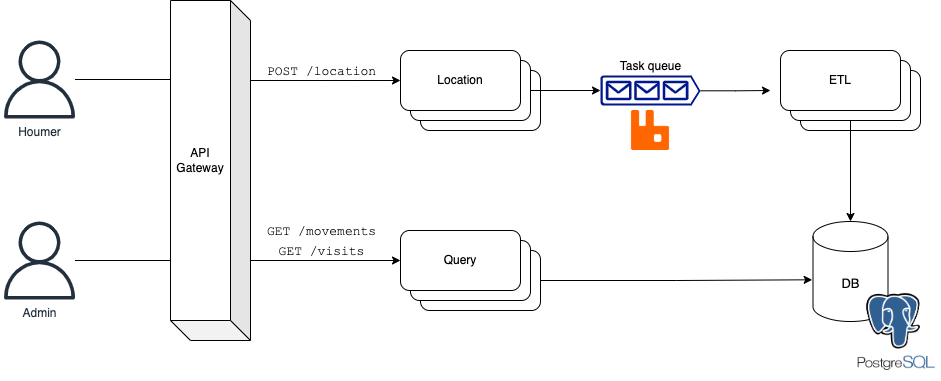

The diagram above was exported from draw.io. Its source (the exported page's mxGraphModel, read from the mxfile embedded in the PNG):
<mxGraphModel dx="1799" dy="1044" grid="1" gridSize="10" guides="1" tooltips="1" connect="1" arrows="1" fold="1" page="1" pageScale="1" pageWidth="850" pageHeight="1100" math="0" shadow="0">
  <root>
    <mxCell id="0" />
    <mxCell id="1" parent="0" />
    <mxCell id="IbO9mUo9NPzPFUsQLdtX-180" value="" style="group" vertex="1" connectable="0" parent="1">
      <mxGeometry x="440" y="140" width="140" height="80" as="geometry" />
    </mxCell>
    <mxCell id="IbO9mUo9NPzPFUsQLdtX-179" value="Location" style="rounded=1;whiteSpace=wrap;html=1;" vertex="1" parent="IbO9mUo9NPzPFUsQLdtX-180">
      <mxGeometry x="20" y="20" width="120" height="60" as="geometry" />
    </mxCell>
    <mxCell id="IbO9mUo9NPzPFUsQLdtX-178" value="Location" style="rounded=1;whiteSpace=wrap;html=1;" vertex="1" parent="IbO9mUo9NPzPFUsQLdtX-180">
      <mxGeometry x="10" y="10" width="120" height="60" as="geometry" />
    </mxCell>
    <mxCell id="IbO9mUo9NPzPFUsQLdtX-177" value="Location" style="rounded=1;whiteSpace=wrap;html=1;" vertex="1" parent="IbO9mUo9NPzPFUsQLdtX-180">
      <mxGeometry width="120" height="60" as="geometry" />
    </mxCell>
    <mxCell id="IbO9mUo9NPzPFUsQLdtX-181" value="" style="group" vertex="1" connectable="0" parent="1">
      <mxGeometry x="820" y="140" width="140" height="80" as="geometry" />
    </mxCell>
    <mxCell id="IbO9mUo9NPzPFUsQLdtX-182" value="Location" style="rounded=1;whiteSpace=wrap;html=1;" vertex="1" parent="IbO9mUo9NPzPFUsQLdtX-181">
      <mxGeometry x="20" y="20" width="120" height="60" as="geometry" />
    </mxCell>
    <mxCell id="IbO9mUo9NPzPFUsQLdtX-183" value="Location" style="rounded=1;whiteSpace=wrap;html=1;" vertex="1" parent="IbO9mUo9NPzPFUsQLdtX-181">
      <mxGeometry x="10" y="10" width="120" height="60" as="geometry" />
    </mxCell>
    <mxCell id="IbO9mUo9NPzPFUsQLdtX-184" value="ETL" style="rounded=1;whiteSpace=wrap;html=1;" vertex="1" parent="IbO9mUo9NPzPFUsQLdtX-181">
      <mxGeometry width="120" height="60" as="geometry" />
    </mxCell>
    <mxCell id="IbO9mUo9NPzPFUsQLdtX-189" style="edgeStyle=orthogonalEdgeStyle;rounded=0;orthogonalLoop=1;jettySize=auto;html=1;exitX=1;exitY=0.51;exitDx=0;exitDy=0;exitPerimeter=0;" edge="1" parent="1" source="IbO9mUo9NPzPFUsQLdtX-185">
      <mxGeometry relative="1" as="geometry">
        <mxPoint x="810" y="180" as="targetPoint" />
      </mxGeometry>
    </mxCell>
    <mxCell id="IbO9mUo9NPzPFUsQLdtX-185" value="Task queue" style="sketch=0;aspect=fixed;pointerEvents=1;shadow=0;dashed=0;html=1;strokeColor=none;labelPosition=center;verticalLabelPosition=top;verticalAlign=bottom;align=center;fillColor=#00188D;shape=mxgraph.azure.queue_generic" vertex="1" parent="1">
      <mxGeometry x="640" y="165" width="100" height="30" as="geometry" />
    </mxCell>
    <mxCell id="IbO9mUo9NPzPFUsQLdtX-188" style="edgeStyle=orthogonalEdgeStyle;rounded=0;orthogonalLoop=1;jettySize=auto;html=1;exitX=1;exitY=0.5;exitDx=0;exitDy=0;entryX=0;entryY=0.5;entryDx=0;entryDy=0;entryPerimeter=0;" edge="1" parent="1" source="IbO9mUo9NPzPFUsQLdtX-178" target="IbO9mUo9NPzPFUsQLdtX-185">
      <mxGeometry relative="1" as="geometry" />
    </mxCell>
    <mxCell id="IbO9mUo9NPzPFUsQLdtX-193" style="edgeStyle=orthogonalEdgeStyle;rounded=0;orthogonalLoop=1;jettySize=auto;html=1;entryX=0;entryY=0.5;entryDx=0;entryDy=0;" edge="1" parent="1" source="IbO9mUo9NPzPFUsQLdtX-190" target="IbO9mUo9NPzPFUsQLdtX-177">
      <mxGeometry relative="1" as="geometry" />
    </mxCell>
    <mxCell id="IbO9mUo9NPzPFUsQLdtX-194" value="&lt;font style=&quot;font-size: 13px;&quot;&gt;POST /location&lt;/font&gt;" style="edgeLabel;html=1;align=center;verticalAlign=middle;resizable=0;points=[];fontFamily=Courier New;" vertex="1" connectable="0" parent="IbO9mUo9NPzPFUsQLdtX-193">
      <mxGeometry x="0.3508" y="-3" relative="1" as="geometry">
        <mxPoint x="26" y="-13" as="offset" />
      </mxGeometry>
    </mxCell>
    <mxCell id="IbO9mUo9NPzPFUsQLdtX-190" value="Houmer" style="sketch=0;outlineConnect=0;fontColor=#232F3E;gradientColor=none;fillColor=#232F3D;strokeColor=none;dashed=0;verticalLabelPosition=bottom;verticalAlign=top;align=center;html=1;fontSize=12;fontStyle=0;aspect=fixed;pointerEvents=1;shape=mxgraph.aws4.user;" vertex="1" parent="1">
      <mxGeometry x="40" y="130" width="78" height="78" as="geometry" />
    </mxCell>
    <mxCell id="IbO9mUo9NPzPFUsQLdtX-203" style="edgeStyle=orthogonalEdgeStyle;rounded=0;orthogonalLoop=1;jettySize=auto;html=1;entryX=0;entryY=0.5;entryDx=0;entryDy=0;fontFamily=Helvetica;fontSize=13;" edge="1" parent="1" source="IbO9mUo9NPzPFUsQLdtX-195" target="IbO9mUo9NPzPFUsQLdtX-199">
      <mxGeometry relative="1" as="geometry" />
    </mxCell>
    <mxCell id="IbO9mUo9NPzPFUsQLdtX-204" value="GET /visits" style="edgeLabel;html=1;align=center;verticalAlign=middle;resizable=0;points=[];fontSize=13;fontFamily=Courier New;" vertex="1" connectable="0" parent="IbO9mUo9NPzPFUsQLdtX-203">
      <mxGeometry x="0.6007" y="3" relative="1" as="geometry">
        <mxPoint x="-15" y="-7" as="offset" />
      </mxGeometry>
    </mxCell>
    <mxCell id="IbO9mUo9NPzPFUsQLdtX-205" value="GET /movements" style="edgeLabel;html=1;align=center;verticalAlign=middle;resizable=0;points=[];fontSize=13;fontFamily=Courier New;" vertex="1" connectable="0" parent="IbO9mUo9NPzPFUsQLdtX-203">
      <mxGeometry x="0.1829" relative="1" as="geometry">
        <mxPoint x="53" y="-30" as="offset" />
      </mxGeometry>
    </mxCell>
    <mxCell id="IbO9mUo9NPzPFUsQLdtX-195" value="Admin" style="sketch=0;outlineConnect=0;fontColor=#232F3E;gradientColor=none;fillColor=#232F3D;strokeColor=none;dashed=0;verticalLabelPosition=bottom;verticalAlign=top;align=center;html=1;fontSize=12;fontStyle=0;aspect=fixed;pointerEvents=1;shape=mxgraph.aws4.user;" vertex="1" parent="1">
      <mxGeometry x="40" y="311" width="78" height="78" as="geometry" />
    </mxCell>
    <mxCell id="IbO9mUo9NPzPFUsQLdtX-196" value="" style="group" vertex="1" connectable="0" parent="1">
      <mxGeometry x="440" y="320" width="140" height="80" as="geometry" />
    </mxCell>
    <mxCell id="IbO9mUo9NPzPFUsQLdtX-197" value="Location" style="rounded=1;whiteSpace=wrap;html=1;" vertex="1" parent="IbO9mUo9NPzPFUsQLdtX-196">
      <mxGeometry x="20" y="20" width="120" height="60" as="geometry" />
    </mxCell>
    <mxCell id="IbO9mUo9NPzPFUsQLdtX-198" value="Location" style="rounded=1;whiteSpace=wrap;html=1;" vertex="1" parent="IbO9mUo9NPzPFUsQLdtX-196">
      <mxGeometry x="10" y="10" width="120" height="60" as="geometry" />
    </mxCell>
    <mxCell id="IbO9mUo9NPzPFUsQLdtX-199" value="Query" style="rounded=1;whiteSpace=wrap;html=1;" vertex="1" parent="IbO9mUo9NPzPFUsQLdtX-196">
      <mxGeometry width="120" height="60" as="geometry" />
    </mxCell>
    <mxCell id="IbO9mUo9NPzPFUsQLdtX-200" value="&lt;font face=&quot;Helvetica&quot;&gt;DB&lt;/font&gt;" style="shape=cylinder3;whiteSpace=wrap;html=1;boundedLbl=1;backgroundOutline=1;size=15;fontFamily=Courier New;fontSize=13;" vertex="1" parent="1">
      <mxGeometry x="852.5" y="311" width="75" height="100" as="geometry" />
    </mxCell>
    <mxCell id="IbO9mUo9NPzPFUsQLdtX-201" style="edgeStyle=orthogonalEdgeStyle;rounded=0;orthogonalLoop=1;jettySize=auto;html=1;entryX=0.5;entryY=0;entryDx=0;entryDy=0;entryPerimeter=0;fontFamily=Helvetica;fontSize=13;" edge="1" parent="1" source="IbO9mUo9NPzPFUsQLdtX-183" target="IbO9mUo9NPzPFUsQLdtX-200">
      <mxGeometry relative="1" as="geometry" />
    </mxCell>
    <mxCell id="IbO9mUo9NPzPFUsQLdtX-202" style="edgeStyle=orthogonalEdgeStyle;rounded=0;orthogonalLoop=1;jettySize=auto;html=1;entryX=-0.011;entryY=0.583;entryDx=0;entryDy=0;entryPerimeter=0;fontFamily=Helvetica;fontSize=13;" edge="1" parent="1" source="IbO9mUo9NPzPFUsQLdtX-197" target="IbO9mUo9NPzPFUsQLdtX-200">
      <mxGeometry relative="1" as="geometry" />
    </mxCell>
    <mxCell id="IbO9mUo9NPzPFUsQLdtX-192" value="API Gateway" style="shape=cube;whiteSpace=wrap;html=1;boundedLbl=1;backgroundOutline=1;darkOpacity=0.05;darkOpacity2=0.1;direction=west;" vertex="1" parent="1">
      <mxGeometry x="210" y="90" width="80" height="340" as="geometry" />
    </mxCell>
    <mxCell id="IbO9mUo9NPzPFUsQLdtX-206" value="" style="shape=image;verticalLabelPosition=bottom;labelBackgroundColor=default;verticalAlign=top;aspect=fixed;imageAspect=0;image=https://logonoid.com/images/postgresql-logo.png;" vertex="1" parent="1">
      <mxGeometry x="890" y="370" width="90" height="100" as="geometry" />
    </mxCell>
    <mxCell id="IbO9mUo9NPzPFUsQLdtX-211" value="" style="shape=image;imageAspect=0;aspect=fixed;verticalLabelPosition=bottom;verticalAlign=top;fontFamily=Courier New;fontSize=13;image=https://external-content.duckduckgo.com/iu/?u=https%3A%2F%2Fcdn.icon-icons.com%2Ficons2%2F2699%2FPNG%2F512%2Frabbitmq_logo_icon_170810.png&amp;f=1&amp;nofb=1;" vertex="1" parent="1">
      <mxGeometry x="670" y="200" width="40" height="40" as="geometry" />
    </mxCell>
  </root>
</mxGraphModel>